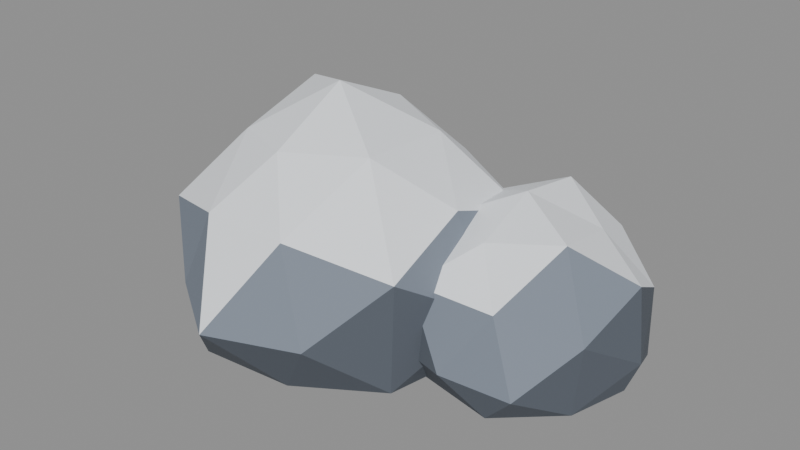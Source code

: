 # Source: rock_b.blend  (saved by Blender 5.0.119; exported with 4.5.12 LTS)
import bpy
from mathutils import Matrix  # noqa: F401  (used for matrix-valued properties, if any)

bpy.ops.wm.read_factory_settings(use_empty=True)
scene = bpy.context.scene
scene.name = 'Scene'

# ---- materials (node trees are filled in below, after node groups)
mat_stone = bpy.data.materials.new('stone')
mat_stone.diffuse_color = (0.2016, 0.2346, 0.2874, 1.0)
mat_stone.roughness = 0.9
mat_snow = bpy.data.materials.new('snow')
mat_snow.diffuse_color = (0.8796, 0.9131, 0.956, 1.0)
mat_snow.roughness = 0.9
mat_stone_dark = bpy.data.materials.new('stone_dark')
mat_stone_dark.diffuse_color = (0.1022, 0.1195, 0.147, 1.0)
mat_stone_dark.roughness = 0.9

# ---- material node trees
mat_stone.use_nodes = True; mat_stone.node_tree.nodes.clear()
_N = mat_stone.node_tree.nodes; _L = mat_stone.node_tree.links
n0 = _N.new('ShaderNodeBsdfPrincipled'); n0.name = 'Principled BSDF'; n0.location = (-200, 100)
n0.inputs[0].default_value = (0.2016, 0.2346, 0.2874, 1.0)
n0.inputs[2].default_value = 0.9
n0.inputs[27].default_value = (0.0, 0.0, 0.0, 1.0)
n1 = _N.new('ShaderNodeOutputMaterial'); n1.name = 'Material Output'; n1.location = (200, 100)
_L.new(n0.outputs[0], n1.inputs[0])
n1.is_active_output = True
mat_snow.use_nodes = True; mat_snow.node_tree.nodes.clear()
_N = mat_snow.node_tree.nodes; _L = mat_snow.node_tree.links
n0 = _N.new('ShaderNodeBsdfPrincipled'); n0.name = 'Principled BSDF'; n0.location = (-200, 100)
n0.inputs[0].default_value = (0.8796, 0.9131, 0.956, 1.0)
n0.inputs[2].default_value = 0.9
n0.inputs[27].default_value = (0.0, 0.0, 0.0, 1.0)
n1 = _N.new('ShaderNodeOutputMaterial'); n1.name = 'Material Output'; n1.location = (200, 100)
_L.new(n0.outputs[0], n1.inputs[0])
n1.is_active_output = True
mat_stone_dark.use_nodes = True; mat_stone_dark.node_tree.nodes.clear()
_N = mat_stone_dark.node_tree.nodes; _L = mat_stone_dark.node_tree.links
n0 = _N.new('ShaderNodeBsdfPrincipled'); n0.name = 'Principled BSDF'; n0.location = (-200, 100)
n0.inputs[0].default_value = (0.1022, 0.1195, 0.147, 1.0)
n0.inputs[2].default_value = 0.9
n0.inputs[27].default_value = (0.0, 0.0, 0.0, 1.0)
n1 = _N.new('ShaderNodeOutputMaterial'); n1.name = 'Material Output'; n1.location = (200, 100)
_L.new(n0.outputs[0], n1.inputs[0])
n1.is_active_output = True

# ---- meshes
me_rock = bpy.data.meshes.new('Rock')
me_rock.from_pydata([(-0.7605, 0.6954, 0.3088), (0.09391, 0.8008, 0.3088), (-0.7521, -0.6454, 0.3088), (0.07232, -0.7283, 0.3088), (-0.3641, -0.3884, 0.9877), (-0.3641, 0.4384, 1.012), (-0.3641, -0.4694, 0.0), (-0.3641, 0.435, 0.0), (0.3335, 0.01779, 0.0), (0.3087, 0.01779, 0.7626), (-1.036, 0.01779, 0.0), (-1.042, 0.01779, 0.7659), (-0.9696, 0.4132, 0.5612), (-0.7892, 0.2954, 1.059), (-0.5903, 0.6435, 0.7082), (-0.1308, 0.6632, 0.7208), (-0.3641, 0.7795, 0.3088), (-0.1292, 0.6677, 0.0), (-0.606, 0.6869, 0.0), (-0.7949, 0.2991, 0.0), (-0.9937, 0.4289, 0.04638), (-1.1, 0.01779, 0.3088), (0.01535, 0.2656, 0.9788), (0.3445, 0.4805, 0.6042), (-0.728, -0.2198, 0.9514), (-0.3641, 0.01779, 1.2), (-0.9935, -0.3932, 0.04648), (-1.03, -0.4171, 0.5864), (-0.3641, 0.01779, 0.0), (-0.7781, -0.2526, 0.0), (0.2807, 0.4389, 0.04001), (0.04656, 0.286, 0.0), (0.3329, -0.4373, 0.5993), (0.04113, -0.2468, 1.024), (-0.1353, -0.6151, 0.7128), (-0.5891, -0.6045, 0.706), (-0.3641, -0.9, 0.3088), (-0.61, -0.6624, 0.0), (-0.1328, -0.6222, 0.0), (0.07019, -0.2658, 0.0), (0.2912, -0.4102, 0.03563), (0.4699, 0.01779, 0.3088), (0.1156, 0.9, 0.1684), (0.7932, 0.8339, 0.1684), (0.1506, -0.2374, 0.1684), (0.8327, -0.2953, 0.1684), (0.4743, -0.01608, 0.6776), (0.4743, 0.6636, 0.7467), (0.4743, -0.01351, 0.0), (0.4743, 0.6586, 0.0), (1.035, 0.3022, 0.0), (1.062, 0.3022, 0.5385), (-0.102, 0.3022, 0.0), (-0.06536, 0.3022, 0.5081), (-0.007562, 0.6089, 0.3559), (0.1795, 0.4899, 0.6543), (0.2773, 0.8335, 0.4931), (0.6705, 0.8315, 0.4919), (0.4743, 0.8992, 0.1684), (0.6859, 0.8731, 0.0), (0.2781, 0.8313, 0.0), (0.1446, 0.5121, 0.0), (-0.00985, 0.6104, 0.0), (-0.1272, 0.3022, 0.1684), (0.7603, 0.4843, 0.6398), (0.971, 0.6185, 0.3617), (0.1721, 0.1098, 0.6665), (0.4743, 0.3022, 0.8042), (-0.02595, -0.0163, 0.0), (-0.07286, -0.04617, 0.3813), (0.4743, 0.3022, 0.0), (0.1779, 0.1135, 0.0), (0.9765, 0.6219, 0.0), (0.7701, 0.4905, 0.0), (1.004, -0.035, 0.3745), (0.8213, 0.08121, 0.7404), (0.6585, -0.1946, 0.472), (0.2679, -0.2543, 0.5085), (0.4743, -0.3247, 0.1684), (0.2974, -0.1747, 0.0), (0.6805, -0.2541, 0.0), (0.7812, 0.1068, 0.0), (0.9533, -0.002801, 0.0), (1.1, 0.3022, 0.1684)], [], [(0, 12, 14), (11, 13, 12), (5, 14, 13), (12, 13, 14), (0, 14, 16), (5, 15, 14), (1, 16, 15), (14, 15, 16), (0, 16, 18), (1, 17, 16), (16, 17, 18), (0, 18, 20), (10, 20, 19), (18, 19, 20), (0, 20, 12), (10, 21, 20), (11, 12, 21), (20, 21, 12), (1, 15, 23), (5, 22, 15), (9, 23, 22), (15, 22, 23), (5, 13, 25), (11, 24, 13), (4, 25, 24), (13, 24, 25), (11, 21, 27), (10, 26, 21), (2, 27, 26), (21, 26, 27), (1, 30, 17), (8, 31, 30), (17, 30, 31), (3, 32, 34), (9, 33, 32), (4, 34, 33), (32, 33, 34), (3, 34, 36), (4, 35, 34), (2, 36, 35), (34, 35, 36), (3, 36, 38), (2, 37, 36), (36, 37, 38), (3, 38, 40), (8, 40, 39), (38, 39, 40), (3, 40, 32), (8, 41, 40), (9, 32, 41), (40, 41, 32), (4, 33, 25), (9, 22, 33), (5, 25, 22), (33, 22, 25), (2, 35, 27), (4, 24, 35), (11, 27, 24), (35, 24, 27), (2, 26, 37), (10, 29, 26), (37, 26, 29), (9, 41, 23), (8, 30, 41), (1, 23, 30), (41, 30, 23), (42, 54, 56), (53, 55, 54), (47, 56, 55), (54, 55, 56), (42, 56, 58), (47, 57, 56), (43, 58, 57), (56, 57, 58), (42, 58, 60), (43, 59, 58), (58, 59, 60), (42, 60, 62), (42, 62, 54), (52, 63, 62), (53, 54, 63), (62, 63, 54), (43, 57, 65), (47, 64, 57), (51, 65, 64), (57, 64, 65), (47, 55, 67), (53, 66, 55), (46, 67, 66), (55, 66, 67), (53, 63, 69), (52, 68, 63), (44, 69, 68), (63, 68, 69), (43, 72, 59), (45, 74, 76), (51, 75, 74), (46, 76, 75), (74, 75, 76), (45, 76, 78), (46, 77, 76), (44, 78, 77), (76, 77, 78), (45, 78, 80), (44, 79, 78), (78, 79, 80), (45, 80, 82), (45, 82, 74), (50, 83, 82), (51, 74, 83), (82, 83, 74), (46, 75, 67), (51, 64, 75), (47, 67, 64), (75, 64, 67), (44, 77, 69), (46, 66, 77), (53, 69, 66), (77, 66, 69), (44, 68, 79), (51, 83, 65), (50, 72, 83), (43, 65, 72), (83, 72, 65)])
me_rock.polygons.foreach_set('material_index', [0, 0, 1, 0, 0, 1, 0, 0, 2, 2, 2, 2, 2, 2, 2, 2, 0, 2, 0, 1, 1, 1, 1, 1, 1, 1, 0, 2, 2, 2, 2, 2, 2, 0, 1, 1, 1, 0, 1, 0, 1, 2, 2, 2, 2, 2, 2, 2, 2, 0, 2, 1, 1, 1, 1, 0, 1, 1, 1, 2, 2, 2, 0, 2, 2, 2, 0, 1, 1, 1, 0, 1, 2, 0, 2, 2, 2, 2, 2, 2, 0, 2, 0, 1, 1, 1, 1, 1, 1, 1, 0, 2, 2, 2, 2, 0, 0, 1, 0, 0, 1, 2, 0, 2, 2, 2, 2, 2, 2, 2, 2, 1, 1, 1, 1, 0, 1, 1, 1, 2, 2, 2, 2, 2])
me_rock.materials.append(mat_stone)
me_rock.materials.append(mat_snow)
me_rock.materials.append(mat_stone_dark)
me_rock.update()

# ---- objects
ob_rock = bpy.data.objects.new('Rock', me_rock)

# ---- transforms, parenting, visibility, modifiers, constraints
ob_rock.location = (0.0, 0.0, 0.0)

# ---- collection membership
scene.collection.objects.link(ob_rock)

# ---- scene / render settings (as saved in the file)
scene.frame_start = 1; scene.frame_end = 250; scene.frame_set(1)
scene.render.engine = 'BLENDER_EEVEE_NEXT'
scene.render.bake_bias = 0.0
scene.render.bake_samples = 0
scene.cycles.sampling_pattern = 'TABULATED_SOBOL'
scene.eevee.use_volume_custom_range = False
bpy.context.view_layer.update()

# ---- added for rendering (the .blend has no active camera and no usable light): camera, sun + grey world if the file has none
cam_auto = bpy.data.cameras.new('AutoCamera')
cam_auto.lens = 50.0
cam_auto.sensor_width = 36.0
cam_auto.clip_end = 1000.0
ob_auto_camera = bpy.data.objects.new('AutoCamera', cam_auto)
scene.collection.objects.link(ob_auto_camera)
ob_auto_camera.location = (2.85473, -3.42568, 2.88379)
ob_auto_camera.rotation_euler = (1.09748, -7.21219e-08, 0.694738)
scene.camera = ob_auto_camera
light_auto_sun = bpy.data.lights.new('AutoSun', 'SUN')
light_auto_sun.energy = 3.0
light_auto_sun.angle = 0.0523599
ob_auto_sun = bpy.data.objects.new('AutoSun', light_auto_sun)
scene.collection.objects.link(ob_auto_sun)
ob_auto_sun.rotation_euler = (0.872665, 0.174533, 0.523599)
if scene.world is None:
    world_auto = bpy.data.worlds.new('AutoWorld')
    world_auto.color = (0.3, 0.3, 0.3)
    scene.world = world_auto
bpy.context.view_layer.update()
